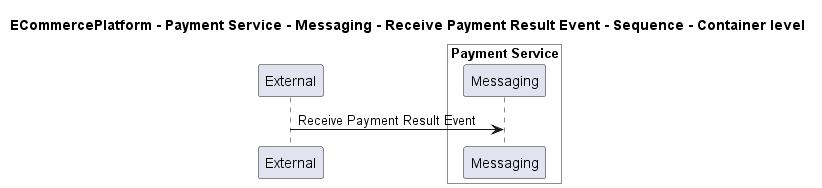

The diagram above was rendered by PlantUML. Its source (embedded in the PNG):
@startuml
!pragma layout smetana

title ECommercePlatform - Payment Service - Messaging - Receive Payment Result Event - Sequence - Container level

participant "External" as C4InterFlow.SoftwareSystems.ExternalSystem

box "Payment Service" #White
    participant "Messaging" as ECommercePlatform.SoftwareSystems.PaymentService.Containers.Messaging
end box


C4InterFlow.SoftwareSystems.ExternalSystem -> ECommercePlatform.SoftwareSystems.PaymentService.Containers.Messaging : Receive Payment Result Event


@enduml